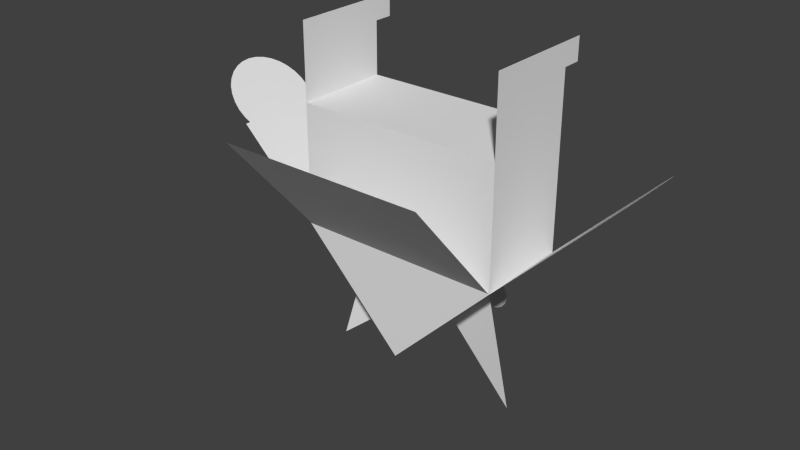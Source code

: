 # Source: robot2.blend  (saved by Blender 2.70.5; exported with 4.5.12 LTS)
import bpy
from mathutils import Matrix  # noqa: F401  (used for matrix-valued properties, if any)

bpy.ops.wm.read_factory_settings(use_empty=True)
scene = bpy.context.scene
scene.name = 'Scene'

# ---- collections
col_collection_1 = bpy.data.collections.new('Collection 1'); scene.collection.children.link(col_collection_1)

# ---- materials (node trees are filled in below, after node groups)
mat_robot2 = bpy.data.materials.new('robot2')
mat_robot2.alpha_threshold = 0.0
mat_robot2.use_transparent_shadow = False
mat_robot2.roughness = 0.5
mat_robot2.line_color = (0.0, 0.0, 0.0, 1.0)

# ---- material node trees

# ---- world
world_world = bpy.data.worlds.new('World'); scene.world = world_world
world_world.color = (0.05088, 0.05088, 0.05088)
world_world.use_sun_shadow = False
world_world.sun_shadow_jitter_overblur = 0.0
world_world.cycles.sampling_method = 'MANUAL'
world_world.cycles.sample_map_resolution = 256

# ---- meshes
me_cube = bpy.data.meshes.new('Cube')
me_cube.from_pydata([(1.0, 0.6509, -1.0), (1.0, -0.9484, -1.0), (-1.0, -0.9484, -1.0), (-1.0, 0.6509, -1.0), (1.0, 0.6509, 1.0), (1.0, -0.9484, 1.0), (-1.0, -0.9484, 1.0), (-1.0, 0.6509, 1.0), (3.392e-05, 0.6509, 2.745), (3.32e-05, -0.9484, 2.745), (-0.03622, 0.6509, -1.0), (-0.03622, -0.9484, -1.0), (-0.03622, 0.6509, 1.0), (-0.03622, -0.9484, 1.0), (-0.4161, -0.9527, 2.33), (-0.4471, -0.9526, 2.325), (-0.4769, -0.9526, 2.31), (-0.5043, -0.9525, 2.285), (-0.5284, -0.9525, 2.251), (-0.5482, -0.9524, 2.21), (-0.5628, -0.9523, 2.163), (-0.5719, -0.9521, 2.112), (-0.5749, -0.952, 2.06), (-0.5719, -0.9519, 2.007), (-0.5628, -0.9518, 1.956), (-0.5482, -0.9517, 1.909), (-0.5284, -0.9516, 1.868), (-0.5043, -0.9515, 1.834), (-0.4769, -0.9514, 1.809), (-0.4471, -0.9514, 1.794), (-0.4161, -0.9514, 1.789), (-0.3851, -0.9514, 1.794), (-0.3553, -0.9514, 1.809), (-0.3279, -0.9515, 1.834), (-0.3038, -0.9516, 1.868), (-0.2841, -0.9517, 1.909), (-0.2694, -0.9518, 1.956), (-0.2604, -0.9519, 2.007), (-0.2573, -0.952, 2.06), (-0.2604, -0.9521, 2.112), (-0.2694, -0.9523, 2.163), (-0.2841, -0.9524, 2.21), (-0.3038, -0.9525, 2.251), (-0.3279, -0.9525, 2.285), (-0.3553, -0.9526, 2.31), (-0.3851, -0.9526, 2.325), (0.3934, -0.9519, 2.344), (0.3631, -0.9518, 2.339), (0.3339, -0.9518, 2.324), (0.307, -0.9518, 2.299), (0.2835, -0.9517, 2.266), (0.2642, -0.9516, 2.226), (0.2498, -0.9515, 2.18), (0.2409, -0.9514, 2.131), (0.238, -0.9512, 2.079), (0.2409, -0.9511, 2.027), (0.2498, -0.951, 1.978), (0.2642, -0.9509, 1.932), (0.2835, -0.9508, 1.892), (0.307, -0.9507, 1.859), (0.3339, -0.9507, 1.834), (0.3631, -0.9506, 1.819), (0.3934, -0.9506, 1.814), (0.4237, -0.9506, 1.819), (0.4529, -0.9507, 1.834), (0.4797, -0.9507, 1.859), (0.5033, -0.9508, 1.892), (0.5226, -0.9509, 1.932), (0.537, -0.951, 1.978), (0.5458, -0.9511, 2.027), (0.5488, -0.9512, 2.079), (0.5458, -0.9514, 2.131), (0.537, -0.9515, 2.18), (0.5226, -0.9516, 2.226), (0.5033, -0.9517, 2.266), (0.4797, -0.9518, 2.299), (0.4529, -0.9518, 2.324), (0.4237, -0.9518, 2.339), (-1.793, -0.9484, -0.3151), (-1.793, 0.6509, -0.3151), (1.771, 0.6509, -0.3151), (1.771, -0.9484, -0.3151), (-1.0, -0.9484, -1.879), (-1.0, 0.6509, -1.879), (1.0, 0.6509, -1.879), (1.0, -0.9484, -1.879), (-1.0, -0.9484, -2.255), (-1.0, 0.6509, -2.255), (1.0, 0.6509, -2.255), (1.0, -0.9484, -2.255), (-1.0, -1.262, -1.879), (-1.0, -1.262, -2.255), (1.0, -1.262, -1.879), (1.0, -1.262, -2.255), (1.937, 0.5949, -0.5982), (1.996, 0.5516, -0.6996), (2.051, 0.4811, -0.793), (2.099, 0.3863, -0.8749), (2.138, 0.2708, -0.9421), (2.167, 0.139, -0.9921), (2.185, -0.003951, -1.023), (2.191, -0.1527, -1.033), (2.185, -0.3014, -1.023), (2.167, -0.4444, -0.9921), (2.138, -0.5761, -0.9421), (2.099, -0.6916, -0.8749), (2.051, -0.7864, -0.793), (1.996, -0.8569, -0.6996), (1.937, -0.9003, -0.5982), (1.876, -0.9149, -0.4927), (1.814, -0.9003, -0.3872), (1.755, -0.8569, -0.2858), (1.701, -0.7864, -0.1924), (1.653, -0.6916, -0.1105), (1.614, -0.5761, -0.04325), (1.585, -0.4444, 0.0067), (1.567, -0.3014, 0.03746), (1.561, -0.1527, 0.04785), (1.567, -0.003952, 0.03746), (1.585, 0.139, 0.0067), (1.614, 0.2708, -0.04325), (1.653, 0.3863, -0.1105), (1.701, 0.4811, -0.1924), (1.755, 0.5516, -0.2858), (1.814, 0.5949, -0.3872), (1.876, 0.6096, -0.4927), (-1.964, 0.5949, -0.5963), (-2.024, 0.5516, -0.696), (-2.08, 0.4811, -0.7878), (-2.128, 0.3863, -0.8683), (-2.168, 0.2708, -0.9344), (-2.198, 0.139, -0.9835), (-2.216, -0.003951, -1.014), (-2.222, -0.1527, -1.024), (-2.216, -0.3014, -1.014), (-2.198, -0.4444, -0.9835), (-2.168, -0.5761, -0.9344), (-2.128, -0.6916, -0.8683), (-2.08, -0.7864, -0.7878), (-2.024, -0.8569, -0.696), (-1.964, -0.9003, -0.5963), (-1.902, -0.9149, -0.4927), (-1.839, -0.9003, -0.3891), (-1.779, -0.8569, -0.2894), (-1.724, -0.7864, -0.1976), (-1.675, -0.6916, -0.1171), (-1.635, -0.5761, -0.05099), (-1.606, -0.4444, -0.001899), (-1.587, -0.3014, 0.02833), (-1.581, -0.1527, 0.03854), (-1.587, -0.003952, 0.02833), (-1.606, 0.139, -0.001899), (-1.635, 0.2708, -0.05099), (-1.675, 0.3863, -0.1171), (-1.724, 0.4811, -0.1976), (-1.779, 0.5516, -0.2894), (-1.839, 0.5949, -0.3891), (-1.902, 0.6096, -0.4927), (0.6605, -0.1377, 1.395), (0.9674, -0.02645, 3.34), (0.2257, -0.2623, 2.322), (-0.6555, -0.1177, 1.352), (-0.9635, -0.01457, 3.297), (-0.227, -0.2942, 2.279), (-0.9867, 0.6372, 1.014), (0.9912, 0.6372, 1.014), (-0.9867, 2.27, -0.8931), (0.9912, 2.27, -0.8931)], [], [(10, 11, 2, 3), (12, 7, 6, 13), (0, 4, 5, 1), (11, 13, 6, 2), (12, 10, 3, 7), (0, 1, 11, 10), (4, 12, 13, 5), (1, 5, 13, 11), (4, 0, 10, 12), (15, 16, 17, 18, 19, 20, 21, 22, 23, 24, 25, 26, 27, 28, 29, 30, 31, 32, 33, 34, 35, 36, 37, 38, 39, 40, 41, 42, 43, 44, 45, 14), (47, 48, 49, 50, 51, 52, 53, 54, 55, 56, 57, 58, 59, 60, 61, 62, 63, 64, 65, 66, 67, 68, 69, 70, 71, 72, 73, 74, 75, 76, 77, 46), (4, 5, 81, 80), (1, 0, 84, 85), (83, 82, 86, 87), (85, 84, 88, 89), (86, 82, 90, 91), (85, 89, 93, 92), (125, 124, 123, 122, 121, 120, 119, 118, 117, 116, 115, 114, 113, 112, 111, 110, 109, 108, 107, 106, 105, 104, 103, 102, 101, 100, 99, 98, 97, 96, 95, 94), (157, 156, 155, 154, 153, 152, 151, 150, 149, 148, 147, 146, 145, 144, 143, 142, 141, 140, 139, 138, 137, 136, 135, 134, 133, 132, 131, 130, 129, 128, 127, 126), (158, 160, 159), (161, 163, 162), (164, 165, 167, 166), (2, 6, 7, 3), (6, 7, 8, 9), (5, 4, 8, 9), (4, 12, 7, 8), (7, 6, 78, 79), (3, 2, 82, 83), (13, 5, 9, 6)])
_uv = me_cube.uv_layers.new(name='UVMap')
_uv.uv.foreach_set('vector', [0.05364, 0.6534, 0.2698, 0.6534, 0.2698, 0.7851, 0.05364, 0.7851, 0.4098, 0.2076, 0.5401, 0.2076, 0.5401, 0.3497, 0.4098, 0.3497, 0.7563, 0.0, 0.7563, 0.2662, 0.5401, 0.2662, 0.5401, 2.443e-08, 0.13, 1.925e-05, 0.13, 0.2733, 4.028e-08, 0.2733, 0.0, 3.716e-05, 0.4098, 0.2076, 0.4098, 0.0, 0.5401, 1.629e-08, 0.5401, 0.2076, 0.05364, 0.5118, 0.2698, 0.5118, 0.2698, 0.6534, 0.05364, 0.6534, 0.2698, 0.2076, 0.4098, 0.2076, 0.4098, 0.3497, 0.2698, 0.3497, 0.2698, 0.0, 0.2698, 0.2733, 0.13, 0.2733, 0.13, 1.925e-05, 0.2698, 0.2076, 0.2698, 1.629e-08, 0.4098, 0.0, 0.4098, 0.2076, 0.02602, 0.5847, 0.02212, 0.5824, 0.01862, 0.5788, 0.01564, 0.574, 0.0133, 0.5682, 0.01169, 0.5617, 0.01087, 0.5547, 0.01087, 0.5475, 0.01169, 0.5403, 0.0133, 0.5334, 0.01564, 0.5272, 0.01862, 0.5217, 0.02212, 0.5173, 0.02602, 0.5141, 0.03015, 0.5123, 0.03436, 0.5118, 0.03849, 0.5127, 0.04238, 0.5151, 0.04589, 0.5187, 0.04887, 0.5235, 0.05121, 0.5292, 0.05282, 0.5358, 0.05364, 0.5428, 0.05364, 0.55, 0.05282, 0.5572, 0.05121, 0.564, 0.04887, 0.5703, 0.04589, 0.5758, 0.04238, 0.5802, 0.03849, 0.5834, 0.03436, 0.5852, 0.03015, 0.5857, 0.02569, 0.6571, 0.02188, 0.6548, 0.01846, 0.6513, 0.01554, 0.6466, 0.01325, 0.6409, 0.01167, 0.6346, 0.01087, 0.6277, 0.01087, 0.6206, 0.01167, 0.6136, 0.01325, 0.6069, 0.01554, 0.6008, 0.01846, 0.5954, 0.02188, 0.5911, 0.02569, 0.588, 0.02974, 0.5862, 0.03386, 0.5857, 0.03791, 0.5866, 0.04171, 0.5889, 0.04514, 0.5925, 0.04806, 0.5972, 0.05035, 0.6028, 0.05193, 0.6092, 0.05273, 0.616, 0.05273, 0.6231, 0.05193, 0.6301, 0.05035, 0.6368, 0.04806, 0.643, 0.04514, 0.6483, 0.04171, 0.6526, 0.03791, 0.6558, 0.03386, 0.6576, 0.02974, 0.658, 0.7563, 0.2662, 0.5401, 0.2662, 0.5401, 0.115, 0.7563, 0.115, 0.7563, 0.4246, 0.7563, 0.2061, 0.875, 0.2061, 0.875, 0.4246, 0.8719, 0.9922, 0.8719, 0.7736, 0.9215, 0.7736, 0.9215, 0.9922, 0.875, 0.4246, 0.875, 0.2061, 0.9259, 0.2061, 0.9259, 0.4246, 0.9215, 0.7736, 0.8719, 0.7736, 0.8719, 0.7308, 0.9215, 0.7308, 0.875, 0.4246, 0.9259, 0.4246, 0.9259, 0.4675, 0.875, 0.4675, 0.2023, 0.993, 0.1905, 0.9903, 0.1793, 0.9837, 0.1692, 0.9735, 0.1607, 0.96, 0.154, 0.9438, 0.1493, 0.9255, 0.147, 0.9058, 0.147, 0.8854, 0.1493, 0.8652, 0.154, 0.8459, 0.1607, 0.8282, 0.1692, 0.8129, 0.1793, 0.8006, 0.1905, 0.7916, 0.2023, 0.7864, 0.2144, 0.7851, 0.2263, 0.7878, 0.2375, 0.7944, 0.2475, 0.8046, 0.2561, 0.8181, 0.2628, 0.8343, 0.2674, 0.8526, 0.2698, 0.8723, 0.2698, 0.8927, 0.2674, 0.9129, 0.2628, 0.9322, 0.2561, 0.9499, 0.2475, 0.9652, 0.2375, 0.9775, 0.2263, 0.9865, 0.2144, 0.9917, 0.6846, 0.7408, 0.6999, 0.744, 0.7144, 0.7511, 0.7274, 0.7617, 0.7385, 0.7756, 0.7472, 0.7921, 0.7532, 0.8106, 0.7563, 0.8304, 0.7563, 0.8508, 0.7532, 0.8709, 0.7472, 0.8901, 0.7385, 0.9075, 0.7274, 0.9224, 0.7144, 0.9344, 0.6999, 0.943, 0.6846, 0.9477, 0.6689, 0.9485, 0.6535, 0.9453, 0.6391, 0.9383, 0.6261, 0.9276, 0.615, 0.9138, 0.6063, 0.8973, 0.6003, 0.8788, 0.5972, 0.8589, 0.5972, 0.8385, 0.6003, 0.8184, 0.6063, 0.7993, 0.615, 0.7819, 0.6261, 0.7669, 0.6391, 0.7549, 0.6535, 0.7464, 0.6689, 0.7416, 0.8363, 0.1966, 0.7563, 0.1044, 0.8363, 0.0, 1.0, 1.0, 0.9215, 0.8844, 1.0, 0.7308, 0.2698, 0.3888, 0.5371, 0.3888, 0.5371, 0.7319, 0.2698, 0.7319, 0.5401, 0.7408, 0.5401, 0.4675, 0.7563, 0.4675, 0.7563, 0.7408, 0.7563, 0.4675, 0.9724, 0.4675, 0.9724, 0.7308, 0.7563, 0.7308, 0.5401, 0.2662, 0.7563, 0.2662, 0.7563, 0.4675, 0.5401, 0.4675, 0.2698, 0.2076, 0.4098, 0.2076, 0.5401, 0.2076, 0.4049, 0.3888, 0.3397, 0.9504, 0.3397, 0.7319, 0.5371, 0.7319, 0.5371, 0.9504, 0.7563, 0.9922, 0.7563, 0.7736, 0.8719, 0.7736, 0.8719, 0.9922, 0.13, 0.2733, 0.2698, 0.2733, 0.1336, 0.5152, 0.0004883, 0.2748])
me_cube.materials.append(mat_robot2)
me_cube.use_remesh_preserve_volume = False
me_cube.use_remesh_preserve_attributes = False
me_cube.use_mirror_vertex_groups = False
me_cube.update()

# ---- objects
ob_robot2 = bpy.data.objects.new('robot2', me_cube)

# ---- transforms, parenting, visibility, modifiers, constraints
ob_robot2.location = (0.0, 0.0, -1.807)
ob_robot2.rotation_euler = (3.142, 0.0, 0.0)
ob_robot2.scale = (1.359, 0.7965, 0.7965)
ob_robot2.lock_rotations_4d = False
ob_robot2.empty_display_type = 'ARROWS'
ob_robot2.lineart.crease_threshold = 0.0

# ---- collection membership
col_collection_1.objects.link(ob_robot2)

# ---- scene / render settings (as saved in the file)
scene.frame_start = 1; scene.frame_end = 250; scene.frame_set(2)
scene.render.engine = 'BLENDER_EEVEE_NEXT'
scene.render.resolution_percentage = 50
scene.render.dither_intensity = 0.0
scene.cycles.use_denoising = False
scene.cycles.samples = 10
scene.cycles.sampling_pattern = 'TABULATED_SOBOL'
scene.cycles.light_sampling_threshold = 0.0
scene.cycles.use_adaptive_sampling = False
scene.cycles.use_light_tree = False
scene.cycles.blur_glossy = 0.0
scene.cycles.volume_bounces = 1
scene.cycles.pixel_filter_type = 'GAUSSIAN'
scene.cycles.sample_clamp_indirect = 0.0
scene.view_settings.view_transform = 'Standard'
bpy.context.view_layer.update()

# ---- added for rendering (the .blend has no active camera and no usable light): camera, sun
cam_auto = bpy.data.cameras.new('AutoCamera')
cam_auto.lens = 50.0
cam_auto.sensor_width = 36.0
cam_auto.clip_end = 1000.0
ob_auto_camera = bpy.data.objects.new('AutoCamera', cam_auto)
scene.collection.objects.link(ob_auto_camera)
ob_auto_camera.location = (7.36566, -9.2656, 3.67068)
ob_auto_camera.rotation_euler = (1.09748, -7.21219e-08, 0.694738)
scene.camera = ob_auto_camera
light_auto_sun = bpy.data.lights.new('AutoSun', 'SUN')
light_auto_sun.energy = 3.0
light_auto_sun.angle = 0.0523599
ob_auto_sun = bpy.data.objects.new('AutoSun', light_auto_sun)
scene.collection.objects.link(ob_auto_sun)
ob_auto_sun.rotation_euler = (0.872665, 0.174533, 0.523599)
bpy.context.view_layer.update()
